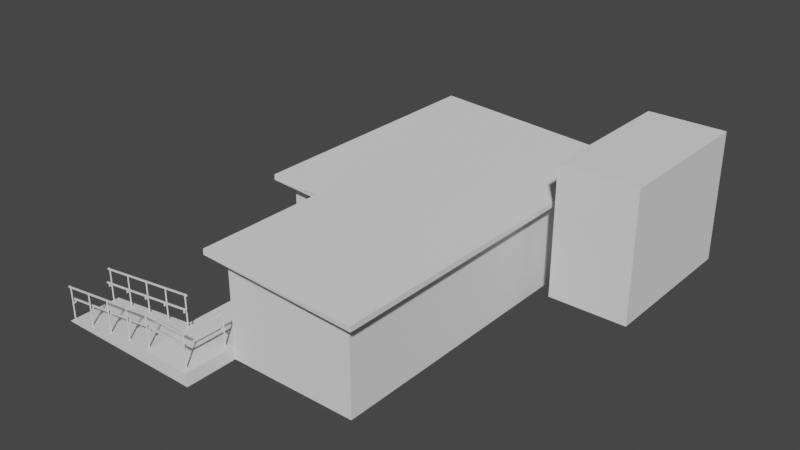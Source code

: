 # Source: przychodnia.blend  (saved by Blender 2.93.21; exported with 4.5.12 LTS)
import bpy
from mathutils import Matrix  # noqa: F401  (used for matrix-valued properties, if any)

bpy.ops.wm.read_factory_settings(use_empty=True)
scene = bpy.context.scene
scene.name = 'Scene'

# ---- collections
col_collection = bpy.data.collections.new('Collection'); scene.collection.children.link(col_collection)

# ---- world
world_world = bpy.data.worlds.new('World'); scene.world = world_world
world_world.use_nodes = True; world_world.node_tree.nodes.clear()
_N = world_world.node_tree.nodes; _L = world_world.node_tree.links
n0 = _N.new('ShaderNodeOutputWorld'); n0.name = 'World Output'; n0.location = (300, 300)
n1 = _N.new('ShaderNodeBackground'); n1.name = 'Background'; n1.location = (10, 300)
n1.inputs[0].default_value = (0.05088, 0.05088, 0.05088, 1.0)
_L.new(n1.outputs[0], n0.inputs[0])
n0.is_active_output = True
world_world.color = (0.05088, 0.05088, 0.05088)
world_world.use_sun_shadow = False
world_world.sun_shadow_jitter_overblur = 0.0

# ---- meshes
me_cube_001 = bpy.data.meshes.new('Cube.001')
me_cube_001.from_pydata([(-7.0, 2.0, 0.5), (-7.0, 2.0, 3.5), (7.0, 2.0, 0.5), (7.0, 2.0, 3.5), (-7.0, -5.0, 0.5), (-7.0, -5.0, 4.0), (2.0, -3.0, 0.5), (7.0, -3.0, 3.857), (7.0, -3.0, 0.5), (2.0, -5.0, 4.0), (2.0, -5.0, 0.5), (2.0, -3.0, 3.857), (-7.492, 2.5, 3.5), (7.492, 2.5, 3.5), (7.508, -3.5, 3.857), (-7.508, -5.5, 4.0), (2.508, -5.5, 4.0), (2.492, -3.5, 3.857), (-7.508, 2.5, 3.7), (7.508, 2.5, 3.7), (7.492, -3.5, 4.057), (-7.492, -5.5, 4.2), (2.492, -5.5, 4.2), (2.508, -3.5, 4.057), (-7.0, 2.0, -4.768e-07), (7.0, 2.0, -4.768e-07), (-7.0, -5.0, -4.768e-07), (7.0, -3.0, 0.0), (2.0, -5.5, 0.25), (2.0, -5.0, 0.0), (2.0, -5.0, 0.25), (2.0, -5.5, 0.0), (-7.0, -5.0, 0.25), (7.0, -3.0, 0.25), (7.0, 2.0, 0.25), (-7.0, 2.0, 0.25), (9.0, -3.0, 0.5), (7.0, -5.0, 0.0), (7.0, -5.0, 0.25), (9.0, -3.0, 0.0), (7.0, -5.0, 0.5), (7.0, -5.5, 0.0), (7.0, -5.5, 0.25), (9.0, -5.0, 0.0), (9.0, -5.0, 0.5), (7.0, -7.0, 0.25), (7.0, -9.0, 0.0), (9.0, -9.0, 0.0), (7.225, -9.0, 0.0), (7.213, -8.978, 0.0), (7.188, -8.978, 0.0), (7.175, -9.0, 0.0), (7.188, -9.022, 0.0), (7.213, -9.022, 0.0), (7.225, -9.0, 1.2), (7.213, -8.978, 1.2), (7.188, -8.978, 1.2), (7.175, -9.0, 1.2), (7.188, -9.022, 1.2), (7.213, -9.022, 1.2), (7.225, -5.0, 0.5), (7.213, -4.978, 0.5), (7.188, -4.978, 0.5), (7.175, -5.0, 0.5), (7.188, -5.022, 0.5), (7.213, -5.022, 0.5), (7.225, -5.0, 1.7), (7.213, -4.978, 1.7), (7.188, -4.978, 1.7), (7.175, -5.0, 1.7), (7.188, -5.022, 1.7), (7.213, -5.022, 1.7), (7.225, -7.0, 0.25), (7.213, -6.978, 0.25), (7.188, -6.978, 0.25), (7.175, -7.0, 0.25), (7.188, -7.022, 0.25), (7.213, -7.022, 0.25), (7.225, -7.0, 1.45), (7.213, -6.978, 1.45), (7.188, -6.978, 1.45), (7.175, -7.0, 1.45), (7.188, -7.022, 1.45), (7.213, -7.022, 1.45), (7.225, -8.0, 0.125), (7.213, -7.978, 0.125), (7.188, -7.978, 0.125), (7.175, -8.0, 0.125), (7.188, -8.022, 0.125), (7.213, -8.022, 0.125), (7.225, -8.0, 1.325), (7.213, -7.978, 1.325), (7.188, -7.978, 1.325), (7.175, -8.0, 1.325), (7.188, -8.022, 1.325), (7.213, -8.022, 1.325), (7.225, -6.0, 0.375), (7.213, -5.978, 0.375), (7.188, -5.978, 0.375), (7.175, -6.0, 0.375), (7.188, -6.022, 0.375), (7.213, -6.022, 0.375), (7.225, -6.0, 1.575), (7.213, -5.978, 1.575), (7.188, -5.978, 1.575), (7.175, -6.0, 1.575), (7.188, -6.022, 1.575), (7.213, -6.022, 1.575), (7.225, -5.0, 1.7), (7.175, -5.0, 1.7), (7.225, -9.0, 1.2), (7.175, -9.0, 1.2), (7.225, -5.0, 1.75), (7.175, -5.0, 1.75), (7.225, -9.0, 1.25), (7.175, -9.0, 1.25), (7.225, -4.9, 1.7), (7.175, -4.9, 1.7), (7.225, -4.9, 1.75), (7.175, -4.9, 1.75), (7.175, -9.1, 1.2), (7.225, -9.1, 1.2), (7.175, -9.1, 1.25), (7.225, -9.1, 1.25), (8.825, -9.0, 0.0), (8.813, -8.978, 0.0), (8.788, -8.978, 0.0), (8.775, -9.0, 0.0), (8.788, -9.022, 0.0), (8.813, -9.022, 0.0), (8.825, -9.0, 1.2), (8.813, -8.978, 1.2), (8.788, -8.978, 1.2), (8.775, -9.0, 1.2), (8.788, -9.022, 1.2), (8.813, -9.022, 1.2), (8.825, -5.0, 0.5), (8.812, -4.978, 0.5), (8.788, -4.978, 0.5), (8.775, -5.0, 0.5), (8.788, -5.022, 0.5), (8.812, -5.022, 0.5), (8.825, -5.0, 1.7), (8.812, -4.978, 1.7), (8.788, -4.978, 1.7), (8.775, -5.0, 1.7), (8.788, -5.022, 1.7), (8.812, -5.022, 1.7), (8.825, -7.0, 0.25), (8.813, -6.978, 0.25), (8.788, -6.978, 0.25), (8.775, -7.0, 0.25), (8.788, -7.022, 0.25), (8.813, -7.022, 0.25), (8.825, -7.0, 1.45), (8.813, -6.978, 1.45), (8.788, -6.978, 1.45), (8.775, -7.0, 1.45), (8.788, -7.022, 1.45), (8.813, -7.022, 1.45), (8.825, -8.0, 0.125), (8.813, -7.978, 0.125), (8.788, -7.978, 0.125), (8.775, -8.0, 0.125), (8.788, -8.022, 0.125), (8.813, -8.022, 0.125), (8.825, -8.0, 1.325), (8.813, -7.978, 1.325), (8.788, -7.978, 1.325), (8.775, -8.0, 1.325), (8.788, -8.022, 1.325), (8.813, -8.022, 1.325), (8.825, -6.0, 0.375), (8.812, -5.978, 0.375), (8.788, -5.978, 0.375), (8.775, -6.0, 0.375), (8.788, -6.022, 0.375), (8.812, -6.022, 0.375), (8.825, -6.0, 1.575), (8.812, -5.978, 1.575), (8.788, -5.978, 1.575), (8.775, -6.0, 1.575), (8.788, -6.022, 1.575), (8.812, -6.022, 1.575), (8.825, -5.0, 1.7), (8.775, -5.0, 1.7), (8.825, -9.0, 1.2), (8.775, -9.0, 1.2), (8.825, -5.0, 1.75), (8.775, -5.0, 1.75), (8.825, -9.0, 1.25), (8.775, -9.0, 1.25), (8.825, -3.2, 1.7), (7.1, -3.325, 1.25), (8.825, -3.2, 1.75), (8.775, -3.225, 1.75), (8.775, -9.1, 1.2), (8.825, -9.1, 1.2), (8.775, -9.1, 1.25), (8.825, -9.1, 1.25), (8.825, -3.2, 0.5), (8.812, -3.178, 0.5), (8.788, -3.178, 0.5), (8.775, -3.2, 0.5), (8.788, -3.222, 0.5), (8.812, -3.222, 0.5), (8.825, -3.2, 1.7), (8.812, -3.178, 1.7), (8.788, -3.178, 1.7), (8.775, -3.2, 1.7), (8.788, -3.222, 1.7), (8.812, -3.222, 1.7), (7.225, -3.2, 0.5), (7.213, -3.178, 0.5), (7.188, -3.178, 0.5), (7.175, -3.2, 0.5), (7.188, -3.222, 0.5), (7.213, -3.222, 0.5), (7.225, -3.2, 1.7), (7.213, -3.178, 1.7), (7.188, -3.178, 1.7), (7.175, -3.2, 1.7), (7.188, -3.222, 1.7), (7.213, -3.222, 1.7), (8.8, -3.175, 1.7), (8.775, -3.225, 1.7), (8.8, -3.175, 1.75), (7.1, -3.275, 1.25), (7.1, -3.175, 1.7), (7.1, -3.225, 1.7), (7.1, -3.175, 1.75), (7.1, -3.225, 1.75), (7.1, -3.325, 1.2), (7.1, -3.275, 1.2), (8.7, -3.275, 1.25), (8.675, -3.325, 1.2), (8.7, -3.275, 1.2), (8.725, -9.1, 0.75), (8.675, -9.1, 0.75), (8.725, -9.1, 0.7), (8.675, -9.1, 0.7), (8.675, -3.325, 1.25), (8.725, -3.3, 1.25), (8.725, -3.3, 1.2), (8.675, -9.0, 0.75), (8.725, -9.0, 0.75), (8.675, -5.0, 1.25), (8.725, -5.0, 1.25), (8.675, -9.0, 0.7), (8.725, -9.0, 0.7), (8.675, -5.0, 1.2), (8.725, -5.0, 1.2), (7.325, -9.1, 0.75), (7.275, -9.1, 0.75), (7.325, -9.1, 0.7), (7.275, -9.1, 0.7), (7.275, -4.9, 1.25), (7.325, -4.9, 1.25), (7.275, -4.9, 1.2), (7.325, -4.9, 1.2), (7.275, -9.0, 0.75), (7.325, -9.0, 0.75), (7.275, -5.0, 1.25), (7.325, -5.0, 1.25), (7.275, -9.0, 0.7), (7.325, -9.0, 0.7), (7.275, -5.0, 1.2), (7.325, -5.0, 1.2), (7.282, -8.985, 0.6177), (7.282, -9.015, 0.6177), (7.282, -4.985, 1.118), (7.282, -5.015, 1.118), (7.282, -6.985, 0.8677), (7.282, -7.015, 0.8677), (7.282, -7.985, 0.7427), (7.282, -8.015, 0.7427), (7.282, -5.985, 0.9927), (7.282, -6.015, 0.9927), (7.318, -8.985, 0.5823), (7.318, -9.015, 0.5823), (7.318, -4.985, 1.082), (7.318, -5.015, 1.082), (7.318, -6.985, 0.8323), (7.318, -7.015, 0.8323), (7.318, -7.985, 0.7073), (7.318, -8.015, 0.7073), (7.318, -5.985, 0.9573), (7.318, -6.015, 0.9573), (8.718, -8.985, 0.6177), (8.718, -9.015, 0.6177), (8.718, -4.985, 1.118), (8.718, -5.015, 1.118), (8.718, -6.985, 0.8677), (8.718, -7.015, 0.8677), (8.718, -7.985, 0.7427), (8.718, -8.015, 0.7427), (8.718, -5.985, 0.9927), (8.718, -6.015, 0.9927), (8.682, -8.985, 0.5823), (8.682, -9.015, 0.5823), (8.682, -4.985, 1.082), (8.682, -5.015, 1.082), (8.682, -6.985, 0.8323), (8.682, -7.015, 0.8323), (8.682, -7.985, 0.7073), (8.682, -8.015, 0.7073), (8.682, -5.985, 0.9573), (8.682, -6.015, 0.9573), (8.702, -3.277, 1.118), (8.723, -3.298, 1.118), (8.677, -3.302, 1.082), (8.698, -3.323, 1.082), (7.185, -3.282, 1.118), (7.215, -3.282, 1.118), (7.185, -3.318, 1.082), (7.215, -3.318, 1.082), (8.718, -8.015, 0.7427), (8.718, -7.985, 0.7427), (8.682, -7.985, 0.7073), (8.682, -8.015, 0.7073), (8.808, -9.015, 0.6177), (8.808, -8.985, 0.6177), (8.808, -5.015, 1.118), (8.808, -4.985, 1.118), (8.808, -7.015, 0.8677), (8.808, -6.985, 0.8677), (8.808, -6.015, 0.9927), (8.808, -5.985, 0.9927), (8.772, -8.985, 0.5823), (8.772, -9.015, 0.5823), (8.772, -4.985, 1.082), (8.772, -5.015, 1.082), (8.772, -6.985, 0.8323), (8.772, -7.015, 0.8323), (8.772, -5.985, 0.9573), (8.772, -6.015, 0.9573), (8.808, -8.015, 0.7427), (8.808, -7.985, 0.7427), (8.772, -7.985, 0.7073), (8.772, -8.015, 0.7073), (7.192, -9.015, 0.6177), (7.192, -8.985, 0.6177), (7.192, -5.015, 1.118), (7.192, -4.985, 1.118), (7.192, -7.015, 0.8677), (7.192, -6.985, 0.8677), (7.192, -8.015, 0.7427), (7.192, -7.985, 0.7427), (7.192, -6.015, 0.9927), (7.192, -5.985, 0.9927), (7.228, -9.015, 0.5823), (7.228, -8.985, 0.5823), (7.228, -5.015, 1.082), (7.228, -4.985, 1.082), (7.228, -7.015, 0.8323), (7.228, -6.985, 0.8323), (7.228, -8.015, 0.7073), (7.228, -7.985, 0.7073), (7.228, -6.015, 0.9573), (7.228, -5.985, 0.9573), (7.282, -9.015, 0.7177), (7.282, -8.985, 0.7177), (7.282, -5.015, 1.218), (7.282, -4.985, 1.218), (7.282, -7.015, 0.9677), (7.282, -6.985, 0.9677), (7.282, -8.015, 0.8427), (7.282, -7.985, 0.8427), (7.282, -6.015, 1.093), (7.282, -5.985, 1.093), (7.318, -9.015, 0.6823), (7.318, -8.985, 0.6823), (7.318, -5.015, 1.182), (7.318, -4.985, 1.182), (7.318, -7.015, 0.9323), (7.318, -6.985, 0.9323), (7.318, -8.015, 0.8073), (7.318, -7.985, 0.8073), (7.318, -6.015, 1.057), (7.318, -5.985, 1.057), (8.718, -9.015, 0.7177), (8.718, -8.985, 0.7177), (8.718, -5.015, 1.218), (8.718, -4.985, 1.218), (8.718, -7.015, 0.9677), (8.718, -6.985, 0.9677), (8.718, -8.015, 0.8427), (8.718, -7.985, 0.8427), (8.718, -6.015, 1.093), (8.718, -5.985, 1.093), (8.682, -8.985, 0.6823), (8.682, -9.015, 0.6823), (8.682, -4.985, 1.182), (8.682, -5.015, 1.182), (8.682, -6.985, 0.9323), (8.682, -7.015, 0.9323), (8.682, -7.985, 0.8073), (8.682, -8.015, 0.8073), (8.682, -5.985, 1.057), (8.682, -6.015, 1.057), (7.215, -3.192, 1.118), (7.185, -3.192, 1.118), (7.185, -3.228, 1.082), (7.215, -3.228, 1.082), (7.215, -3.282, 1.218), (7.185, -3.282, 1.218), (7.185, -3.318, 1.182), (7.215, -3.318, 1.182), (8.723, -3.298, 1.218), (8.702, -3.277, 1.218), (8.677, -3.302, 1.182), (8.698, -3.323, 1.182), (8.813, -3.208, 1.118), (8.792, -3.187, 1.118), (8.767, -3.212, 1.082), (8.788, -3.233, 1.082)], [], [(0, 1, 3, 2), (4, 10, 9, 5), (4, 5, 1, 0), (7, 8, 2, 3), (30, 32, 26, 29), (11, 6, 8, 7), (9, 10, 6, 11), (37, 38, 42, 41), (11, 7, 14, 17), (1, 5, 15, 12), (23, 20, 19, 18), (13, 12, 18, 19), (15, 16, 22, 21), (17, 14, 20, 23), (12, 15, 21, 18), (16, 17, 23, 22), (14, 13, 19, 20), (9, 11, 17, 16), (3, 1, 12, 13), (5, 9, 16, 15), (7, 3, 13, 14), (23, 18, 21, 22), (27, 29, 25), (29, 27, 37), (34, 33, 27, 25), (32, 35, 24, 26), (25, 29, 26, 24), (35, 34, 25, 24), (0, 2, 34, 35), (4, 0, 35, 32), (2, 8, 33, 34), (30, 29, 31, 28), (10, 4, 32, 30), (29, 37, 41, 31), (33, 8, 36, 39), (42, 28, 31, 41), (40, 10, 30, 38), (27, 33, 39), (8, 6, 10, 40), (38, 30, 28, 42), (8, 40, 44, 36), (38, 45, 40), (44, 40, 45, 47), (39, 43, 37, 27), (47, 43, 44), (44, 43, 39, 36), (38, 37, 46, 45), (37, 43, 47, 46), (47, 45, 46), (48, 49, 55, 54), (53, 48, 54, 59), (51, 52, 58, 57), (49, 50, 56, 55), (52, 53, 59, 58), (50, 51, 57, 56), (60, 61, 67, 66), (65, 60, 66, 71), (63, 64, 70, 69), (61, 62, 68, 67), (64, 65, 71, 70), (62, 63, 69, 68), (72, 73, 79, 78), (77, 72, 78, 83), (75, 76, 82, 81), (73, 74, 80, 79), (76, 77, 83, 82), (74, 75, 81, 80), (84, 85, 91, 90), (89, 84, 90, 95), (87, 88, 94, 93), (85, 86, 92, 91), (88, 89, 95, 94), (86, 87, 93, 92), (96, 97, 103, 102), (101, 96, 102, 107), (99, 100, 106, 105), (97, 98, 104, 103), (100, 101, 107, 106), (98, 99, 105, 104), (110, 111, 109, 108), (114, 112, 113, 115), (109, 111, 115, 113), (110, 108, 112, 114), (115, 111, 120, 122), (109, 113, 119, 117), (116, 117, 119, 118), (113, 112, 118, 119), (108, 109, 117, 116), (112, 108, 116, 118), (120, 121, 123, 122), (110, 114, 123, 121), (114, 115, 122, 123), (111, 110, 121, 120), (124, 125, 131, 130), (129, 124, 130, 135), (127, 128, 134, 133), (125, 126, 132, 131), (128, 129, 135, 134), (126, 127, 133, 132), (136, 137, 143, 142), (141, 136, 142, 147), (139, 140, 146, 145), (137, 138, 144, 143), (140, 141, 147, 146), (138, 139, 145, 144), (148, 149, 155, 154), (153, 148, 154, 159), (151, 152, 158, 157), (149, 150, 156, 155), (152, 153, 159, 158), (150, 151, 157, 156), (160, 161, 167, 166), (165, 160, 166, 171), (163, 164, 170, 169), (161, 162, 168, 167), (164, 165, 171, 170), (162, 163, 169, 168), (172, 173, 179, 178), (177, 172, 178, 183), (175, 176, 182, 181), (173, 174, 180, 179), (176, 177, 183, 182), (174, 175, 181, 180), (186, 187, 185, 184), (190, 188, 189, 191), (185, 187, 191, 189), (186, 184, 188, 190), (191, 187, 196, 198), (184, 192, 194, 188), (195, 226, 230, 231), (189, 188, 194, 195), (195, 231, 229, 225), (194, 192, 224, 226), (196, 197, 199, 198), (186, 190, 199, 197), (190, 191, 198, 199), (187, 186, 197, 196), (200, 201, 207, 206), (205, 200, 206, 211), (203, 204, 210, 209), (201, 202, 208, 207), (204, 205, 211, 210), (202, 203, 209, 208), (212, 213, 219, 218), (217, 212, 218, 223), (215, 216, 222, 221), (213, 214, 220, 219), (216, 217, 223, 222), (214, 215, 221, 220), (185, 225, 192, 184), (228, 229, 231, 230), (185, 189, 195, 225), (224, 225, 229, 228), (226, 224, 228, 230), (225, 224, 192), (195, 194, 226), (201, 200, 205, 204, 203, 202), (206, 207, 208, 209, 210, 211), (213, 212, 217, 216, 215, 214), (218, 219, 220, 221, 222, 223), (61, 60, 65, 64, 63, 62), (66, 67, 68, 69, 70, 71), (97, 96, 101, 100, 99, 98), (102, 103, 104, 105, 106, 107), (73, 72, 77, 76, 75, 74), (78, 79, 80, 81, 82, 83), (85, 84, 89, 88, 87, 86), (90, 91, 92, 93, 94, 95), (49, 48, 53, 52, 51, 50), (55, 56, 57, 58, 59, 54), (125, 124, 129, 128, 127, 126), (130, 131, 132, 133, 134, 135), (161, 160, 165, 164, 163, 162), (166, 167, 168, 169, 170, 171), (149, 148, 153, 152, 151, 150), (154, 155, 156, 157, 158, 159), (173, 172, 177, 176, 175, 174), (178, 179, 180, 181, 182, 183), (137, 136, 141, 140, 139, 138), (142, 143, 144, 145, 146, 147), (235, 236, 243), (249, 245, 237, 239), (250, 246, 241, 235), (241, 242, 234), (245, 244, 238, 237), (233, 232, 193, 227), (241, 193, 232, 235), (240, 239, 237, 238), (234, 236, 233, 227), (236, 235, 232, 233), (246, 247, 242, 241), (248, 249, 239, 240), (242, 243, 236, 234), (250, 235, 243, 251), (251, 243, 242, 247), (265, 261, 252, 254), (250, 248, 244, 246), (241, 234, 227, 193), (261, 260, 253, 252), (249, 251, 247, 245), (266, 262, 256, 258), (255, 254, 252, 253), (260, 264, 255, 253), (267, 266, 258, 259), (265, 267, 263, 261), (264, 265, 254, 255), (263, 267, 259, 257), (249, 248, 250, 251), (244, 248, 240, 238), (265, 264, 266, 267), (245, 247, 246, 244), (266, 264, 260, 262), (261, 263, 262, 260), (262, 263, 257, 256), (259, 258, 256, 257), (273, 364, 365, 272), (286, 379, 378, 287), (268, 361, 371, 278), (271, 362, 363, 270), (284, 377, 376, 285), (297, 307, 335, 326), (299, 298, 328, 329), (306, 296, 327, 334), (296, 297, 326, 327), (297, 296, 389, 388), (310, 414, 415, 311), (312, 314, 406, 405), (291, 301, 331, 322), (304, 294, 317, 318), (294, 295, 316, 317), (305, 304, 318, 319), (295, 305, 319, 316), (323, 322, 331, 330), (327, 326, 335, 334), (325, 324, 333, 332), (321, 320, 329, 328), (337, 336, 339, 338), (317, 316, 336, 337), (301, 300, 330, 331), (302, 292, 325, 332), (319, 318, 338, 339), (303, 302, 332, 333), (288, 289, 320, 321), (293, 303, 333, 324), (318, 317, 337, 338), (290, 291, 322, 323), (298, 288, 321, 328), (316, 319, 339, 336), (307, 306, 334, 335), (292, 293, 324, 325), (289, 299, 329, 320), (300, 290, 323, 330), (343, 353, 352, 342), (349, 359, 358, 348), (345, 355, 354, 344), (341, 351, 350, 340), (347, 357, 356, 346), (285, 356, 357, 284), (270, 343, 342, 271), (278, 351, 341, 268), (287, 358, 359, 286), (272, 345, 344, 273), (269, 340, 350, 279), (280, 353, 343, 270), (274, 347, 346, 275), (284, 357, 347, 274), (271, 342, 352, 281), (276, 349, 348, 277), (275, 346, 356, 285), (286, 359, 349, 276), (279, 350, 351, 278), (277, 348, 358, 287), (281, 352, 353, 280), (282, 355, 345, 272), (283, 354, 355, 282), (268, 341, 340, 269), (273, 344, 354, 283), (363, 362, 372, 373), (369, 368, 378, 379), (365, 364, 374, 375), (361, 360, 370, 371), (367, 366, 376, 377), (279, 370, 360, 269), (270, 363, 373, 280), (275, 366, 367, 274), (274, 367, 377, 284), (281, 372, 362, 271), (277, 368, 369, 276), (285, 376, 366, 275), (276, 369, 379, 286), (278, 371, 370, 279), (287, 378, 368, 277), (280, 373, 372, 281), (272, 365, 375, 282), (282, 375, 374, 283), (269, 360, 361, 268), (283, 374, 364, 273), (301, 291, 382, 393), (294, 304, 396, 387), (295, 294, 387, 386), (290, 300, 392, 383), (387, 396, 397, 386), (382, 383, 392, 393), (388, 389, 398, 399), (384, 385, 394, 395), (380, 381, 390, 391), (305, 295, 386, 397), (296, 306, 398, 389), (298, 299, 391, 390), (307, 297, 388, 399), (300, 301, 393, 392), (292, 302, 394, 385), (302, 303, 395, 394), (289, 288, 381, 380), (303, 293, 384, 395), (304, 305, 397, 396), (291, 290, 383, 382), (288, 298, 390, 381), (306, 307, 399, 398), (293, 292, 385, 384), (299, 289, 380, 391), (401, 400, 403, 402), (314, 312, 401, 402), (312, 313, 400, 401), (313, 315, 403, 400), (315, 314, 402, 403), (405, 406, 407, 404), (313, 312, 405, 404), (315, 313, 404, 407), (314, 315, 407, 406), (409, 410, 411, 408), (311, 411, 410, 310), (310, 410, 409, 308), (308, 409, 408, 309), (309, 408, 411, 311), (413, 412, 415, 414), (308, 413, 414, 310), (309, 412, 413, 308), (311, 415, 412, 309)])
_uv = me_cube_001.uv_layers.new(name='UVMap')
_uv.uv.foreach_set('vector', [0.375, 0.0, 0.625, 0.0, 0.625, 0.25, 0.375, 0.25, 0.375, 0.75, 0.375, 0.8333, 0.55, 0.8333, 0.625, 0.75, 0.375, 0.75, 0.625, 0.75, 0.625, 1.0, 0.375, 1.0, 0.5429, 0.2083, 0.375, 0.2083, 0.375, 0.25, 0.625, 0.25, 0.375, 0.8333, 0.375, 0.75, 0.375, 0.75, 0.375, 0.8333, 0.5429, 0.0, 0.375, 0.0, 0.375, 0.2083, 0.5429, 0.2083, 0.55, 0.8333, 0.375, 0.8333, 0.375, 1.0, 0.5429, 1.0, 0.375, 0.2083, 0.375, 0.2083, 0.375, 0.2083, 0.375, 0.2083, 0.5429, 0.0, 0.5429, 0.2083, 0.5429, 0.2083, 0.5429, 0.0, 0.625, 1.0, 0.625, 0.75, 0.625, 0.75, 0.625, 1.0, 0.5429, 0.0, 0.5429, 0.2083, 0.625, 0.25, 0.625, 0.0, 0.625, 0.25, 0.625, 0.0, 0.625, 0.0, 0.625, 0.25, 0.625, 0.75, 0.625, 0.5893, 0.625, 0.5893, 0.625, 0.75, 0.5429, 0.0, 0.5429, 0.2083, 0.5429, 0.2083, 0.5429, 0.0, 0.625, 1.0, 0.625, 0.75, 0.625, 0.75, 0.625, 1.0, 0.55, 0.8333, 0.5429, 1.0, 0.5429, 1.0, 0.55, 0.8333, 0.625, 0.4286, 0.625, 0.25, 0.625, 0.25, 0.625, 0.4286, 0.55, 0.8333, 0.5429, 1.0, 0.5429, 1.0, 0.55, 0.8333, 0.625, 0.25, 0.625, 0.0, 0.625, 0.0, 0.625, 0.25, 0.625, 0.75, 0.625, 0.5893, 0.625, 0.5893, 0.625, 0.75, 0.625, 0.4286, 0.625, 0.25, 0.625, 0.25, 0.625, 0.4286, 0.5429, 1.0, 0.625, 1.0, 0.625, 0.75, 0.55, 0.8333, 0.375, 0.2083, 0.375, 0.8333, 0.375, 0.25, 0.375, 0.0, 0.375, 0.2083, 0.375, 0.2083, 0.375, 0.25, 0.375, 0.2083, 0.375, 0.2083, 0.375, 0.25, 0.375, 0.75, 0.375, 1.0, 0.375, 1.0, 0.375, 0.75, 0.375, 0.25, 0.375, 0.8333, 0.375, 0.75, 0.375, 1.0, 0.375, 0.0, 0.375, 0.25, 0.375, 0.25, 0.375, 0.0, 0.375, 0.0, 0.375, 0.25, 0.375, 0.25, 0.375, 0.0, 0.375, 0.75, 0.375, 1.0, 0.375, 1.0, 0.375, 0.75, 0.375, 0.25, 0.375, 0.2083, 0.375, 0.2083, 0.375, 0.25, 0.375, 0.8333, 0.375, 0.8333, 0.375, 0.8333, 0.375, 0.8333, 0.375, 0.8333, 0.375, 0.75, 0.375, 0.75, 0.375, 0.8333, 0.375, 0.0, 0.375, 0.2083, 0.375, 0.2083, 0.375, 0.0, 0.375, 0.2083, 0.375, 0.2083, 0.375, 0.2083, 0.375, 0.2083, 0.375, 0.2083, 0.375, 0.0, 0.375, 0.0, 0.375, 0.2083, 0.375, 0.2083, 0.375, 0.0, 0.375, 0.0, 0.375, 0.2083, 0.375, 0.2083, 0.375, 0.2083, 0.375, 0.2083, 0.375, 0.2083, 0.375, 0.0, 0.375, 0.0, 0.375, 0.2083, 0.375, 0.2083, 0.375, 0.0, 0.375, 0.0, 0.375, 0.2083, 0.375, 0.2083, 0.375, 0.2083, 0.375, 0.2083, 0.375, 0.2083, 0.375, 0.2083, 0.375, 0.2083, 0.375, 0.2083, 0.0, 0.0, 0.375, 0.2083, 0.375, 0.2083, 0.375, 0.2083, 0.375, 0.2083, 0.375, 0.2083, 0.375, 0.2083, 0.375, 0.2083, 0.375, 0.2083, 0.375, 0.2083, 0.0, 0.0, 0.0, 0.0, 0.375, 0.2083, 0.375, 0.2083, 0.375, 0.2083, 0.375, 0.2083, 0.375, 0.2083, 0.375, 0.2083, 0.375, 0.2083, 0.375, 0.2083, 0.375, 0.2083, 0.375, 0.2083, 0.375, 0.2083, 0.375, 0.2083, 0.375, 0.2083, 0.375, 0.2083, 0.0, 0.0, 0.0, 0.0, 0.0, 0.0, 0.0, 0.0, 0.0, 0.0, 0.0, 0.0, 0.0, 0.0, 0.0, 0.0, 0.0, 0.0, 0.0, 0.0, 0.0, 0.0, 0.0, 0.0, 0.0, 0.0, 0.0, 0.0, 0.0, 0.0, 0.0, 0.0, 0.0, 0.0, 0.0, 0.0, 0.0, 0.0, 0.0, 0.0, 0.0, 0.0, 0.0, 0.0, 0.0, 0.0, 0.0, 0.0, 0.0, 0.0, 0.0, 0.0, 0.0, 0.0, 0.0, 0.0, 0.0, 0.0, 0.0, 0.0, 0.0, 0.0, 0.0, 0.0, 0.0, 0.0, 0.0, 0.0, 0.0, 0.0, 0.0, 0.0, 0.0, 0.0, 0.0, 0.0, 0.0, 0.0, 0.0, 0.0, 0.0, 0.0, 0.0, 0.0, 0.0, 0.0, 0.0, 0.0, 0.0, 0.0, 0.0, 0.0, 0.0, 0.0, 0.0, 0.0, 0.0, 0.0, 0.0, 0.0, 0.0, 0.0, 0.0, 0.0, 0.0, 0.0, 0.0, 0.0, 0.0, 0.0, 0.0, 0.0, 0.0, 0.0, 0.0, 0.0, 0.0, 0.0, 0.0, 0.0, 0.0, 0.0, 0.0, 0.0, 0.0, 0.0, 0.0, 0.0, 0.0, 0.0, 0.0, 0.0, 0.0, 0.0, 0.0, 0.0, 0.0, 0.0, 0.0, 0.0, 0.0, 0.0, 0.0, 0.0, 0.0, 0.0, 0.0, 0.0, 0.0, 0.0, 0.0, 0.0, 0.0, 0.0, 0.0, 0.0, 0.0, 0.0, 0.0, 0.0, 0.0, 0.0, 0.0, 0.0, 0.0, 0.0, 0.0, 0.0, 0.0, 0.0, 0.0, 0.0, 0.0, 0.0, 0.0, 0.0, 0.0, 0.0, 0.0, 0.0, 0.0, 0.0, 0.0, 0.0, 0.0, 0.0, 0.0, 0.0, 0.0, 0.0, 0.0, 0.0, 0.0, 0.0, 0.0, 0.0, 0.0, 0.0, 0.0, 0.0, 0.0, 0.0, 0.0, 0.0, 0.0, 0.0, 0.0, 0.0, 0.0, 0.0, 0.0, 0.0, 0.0, 0.0, 0.0, 0.0, 0.0, 0.0, 0.0, 0.0, 0.0, 0.0, 0.0, 0.0, 0.0, 0.0, 0.0, 0.0, 0.0, 0.0, 0.0, 0.0, 0.0, 0.0, 0.0, 0.0, 0.0, 0.0, 0.0, 0.0, 0.0, 0.0, 0.0, 0.0, 0.0, 0.0, 0.0, 0.0, 0.0, 0.0, 0.0, 0.0, 0.0, 0.0, 0.0, 0.0, 0.0, 0.0, 0.0, 0.0, 0.0, 0.0, 0.0, 0.0, 0.0, 0.0, 0.0, 0.0, 0.0, 0.0, 0.0, 0.0, 0.0, 0.0, 0.0, 0.0, 0.0, 0.0, 0.0, 0.0, 0.0, 0.0, 0.0, 0.0, 0.0, 0.0, 0.0, 0.0, 0.0, 0.0, 0.0, 0.0, 0.0, 0.0, 0.0, 0.0, 0.0, 0.0, 0.0, 0.0, 0.0, 0.0, 0.0, 0.0, 0.0, 0.0, 0.0, 0.0, 0.0, 0.0, 0.0, 0.0, 0.0, 0.0, 0.0, 0.0, 0.0, 0.0, 0.0, 0.0, 0.0, 0.0, 0.0, 0.0, 0.0, 0.0, 0.0, 0.0, 0.0, 0.0, 0.0, 0.0, 0.0, 0.0, 0.0, 0.0, 0.0, 0.0, 0.0, 0.0, 0.0, 0.0, 0.0, 0.0, 0.0, 0.0, 0.0, 0.0, 0.0, 0.0, 0.0, 0.0, 0.0, 0.0, 0.0, 0.0, 0.0, 0.0, 0.0, 0.0, 0.0, 0.0, 0.0, 0.0, 0.0, 0.0, 0.0, 0.0, 0.0, 0.0, 0.0, 0.0, 0.0, 0.0, 0.0, 0.0, 0.0, 0.0, 0.0, 0.0, 0.0, 0.0, 0.0, 0.0, 0.0, 0.0, 0.0, 0.0, 0.0, 0.0, 0.0, 0.0, 0.0, 0.0, 0.0, 0.0, 0.0, 0.0, 0.0, 0.0, 0.0, 0.0, 0.0, 0.0, 0.0, 0.0, 0.0, 0.0, 0.0, 0.0, 0.0, 0.0, 0.0, 0.0, 0.0, 0.0, 0.0, 0.0, 0.0, 0.0, 0.0, 0.0, 0.0, 0.0, 0.0, 0.0, 0.0, 0.0, 0.0, 0.0, 0.0, 0.0, 0.0, 0.0, 0.0, 0.0, 0.0, 0.0, 0.0, 0.0, 0.0, 0.0, 0.0, 0.0, 0.0, 0.0, 0.0, 0.0, 0.0, 0.0, 0.0, 0.0, 0.0, 0.0, 0.0, 0.0, 0.0, 0.0, 0.0, 0.0, 0.0, 0.0, 0.0, 0.0, 0.0, 0.0, 0.0, 0.0, 0.0, 0.0, 0.0, 0.0, 0.0, 0.0, 0.0, 0.0, 0.0, 0.0, 0.0, 0.0, 0.0, 0.0, 0.0, 0.0, 0.0, 0.0, 0.0, 0.0, 0.0, 0.0, 0.0, 0.0, 0.0, 0.0, 0.0, 0.0, 0.0, 0.0, 0.0, 0.0, 0.0, 0.0, 0.0, 0.0, 0.0, 0.0, 0.0, 0.0, 0.0, 0.0, 0.0, 0.0, 0.0, 0.0, 0.0, 0.0, 0.0, 0.0, 0.0, 0.0, 0.0, 0.0, 0.0, 0.0, 0.0, 0.0, 0.0, 0.0, 0.0, 0.0, 0.0, 0.0, 0.0, 0.0, 0.0, 0.0, 0.0, 0.0, 0.0, 0.0, 0.0, 0.0, 0.0, 0.0, 0.0, 0.0, 0.0, 0.0, 0.0, 0.0, 0.0, 0.0, 0.0, 0.0, 0.0, 0.0, 0.0, 0.0, 0.0, 0.0, 0.0, 0.0, 0.0, 0.0, 0.0, 0.0, 0.0, 0.0, 0.0, 0.0, 0.0, 0.0, 0.0, 0.0, 0.0, 0.0, 0.0, 0.0, 0.0, 0.0, 0.0, 0.0, 0.0, 0.0, 0.0, 0.0, 0.0, 0.0, 0.0, 0.0, 0.0, 0.0, 0.0, 0.0, 0.0, 0.0, 0.0, 0.0, 0.0, 0.0, 0.0, 0.0, 0.0, 0.0, 0.0, 0.0, 0.0, 0.0, 0.0, 0.0, 0.0, 0.0, 0.0, 0.0, 0.0, 0.0, 0.0, 0.0, 0.0, 0.0, 0.0, 0.0, 0.0, 0.0, 0.0, 0.0, 0.0, 0.0, 0.0, 0.0, 0.0, 0.0, 0.0, 0.0, 0.0, 0.0, 0.0, 0.0, 0.0, 0.0, 0.0, 0.0, 0.0, 0.0, 0.0, 0.0, 0.0, 0.0, 0.0, 0.0, 0.0, 0.0, 0.0, 0.0, 0.0, 0.0, 0.0, 0.0, 0.0, 0.0, 0.0, 0.0, 0.0, 0.0, 0.0, 0.0, 0.0, 0.0, 0.0, 0.0, 0.0, 0.0, 0.0, 0.0, 0.0, 0.0, 0.0, 0.0, 0.0, 0.0, 0.0, 0.0, 0.0, 0.0, 0.0, 0.0, 0.0, 0.0, 0.0, 0.0, 0.0, 0.0, 0.0, 0.0, 0.0, 0.0, 0.0, 0.0, 0.0, 0.0, 0.0, 0.0, 0.0, 0.0, 0.0, 0.0, 0.0, 0.0, 0.0, 0.0, 0.0, 0.0, 0.0, 0.0, 0.0, 0.0, 0.0, 0.0, 0.0, 0.0, 0.0, 0.0, 0.0, 0.0, 0.0, 0.0, 0.0, 0.0, 0.0, 0.0, 0.0, 0.0, 0.0, 0.0, 0.0, 0.0, 0.0, 0.0, 0.0, 0.0, 0.0, 0.0, 0.0, 0.0, 0.0, 0.0, 0.0, 0.0, 0.0, 0.0, 0.0, 0.0, 0.0, 0.0, 0.0, 0.0, 0.0, 0.0, 0.0, 0.0, 0.0, 0.0, 0.0, 0.0, 0.0, 0.0, 0.0, 0.0, 0.0, 0.0, 0.0, 0.0, 0.0, 0.0, 0.0, 0.0, 0.0, 0.0, 0.0, 0.0, 0.0, 0.0, 0.0, 0.0, 0.0, 0.0, 0.0, 0.0, 0.0, 0.0, 0.0, 0.0, 0.0, 0.0, 0.0, 0.0, 0.0, 0.0, 0.0, 0.0, 0.0, 0.0, 0.0, 0.0, 0.0, 0.0, 0.0, 0.0, 0.0, 0.0, 0.0, 0.0, 0.0, 0.0, 0.0, 0.0, 0.0, 0.0, 0.0, 0.0, 0.0, 0.0, 0.0, 0.0, 0.0, 0.0, 0.0, 0.0, 0.0, 0.0, 0.0, 0.0, 0.0, 0.0, 0.0, 0.0, 0.0, 0.0, 0.0, 0.0, 0.0, 0.0, 0.0, 0.0, 0.0, 0.0, 0.0, 0.0, 0.0, 0.0, 0.0, 0.0, 0.0, 0.0, 0.0, 0.0, 0.0, 0.0, 0.0, 0.0, 0.0, 0.0, 0.0, 0.0, 0.0, 0.0, 0.0, 0.0, 0.0, 0.0, 0.0, 0.0, 0.0, 0.0, 0.0, 0.0, 0.0, 0.0, 0.0, 0.0, 0.0, 0.0, 0.0, 0.0, 0.0, 0.0, 0.0, 0.0, 0.0, 0.0, 0.0, 0.0, 0.0, 0.0, 0.0, 0.0, 0.0, 0.0, 0.0, 0.0, 0.0, 0.0, 0.0, 0.0, 0.0, 0.0, 0.0, 0.0, 0.0, 0.0, 0.0, 0.0, 0.0, 0.0, 0.0, 0.0, 0.0, 0.0, 0.0, 0.0, 0.0, 0.0, 0.0, 0.0, 0.0, 0.0, 0.0, 0.0, 0.0, 0.0, 0.0, 0.0, 0.0, 0.0, 0.0, 0.0, 0.0, 0.0, 0.0, 0.0, 0.0, 0.0, 0.0, 0.0, 0.0, 0.0, 0.0, 0.0, 0.0, 0.0, 0.0, 0.0, 0.0, 0.0, 0.0, 0.0, 0.0, 0.0, 0.0, 0.0, 0.0, 0.0, 0.0, 0.0, 0.0, 0.0, 0.0, 0.0, 0.0, 0.0, 0.0, 0.0, 0.0, 0.0, 0.0, 0.0, 0.0, 0.0, 0.0, 0.0, 0.0, 0.0, 0.0, 0.0, 0.0, 0.0, 0.0, 0.0, 0.0, 0.0, 0.0, 0.0, 0.0, 0.0, 0.0, 0.0, 0.0, 0.0, 0.0, 0.0, 0.0, 0.0, 0.0, 0.0, 0.0, 0.0, 0.0, 0.0, 0.0, 0.0, 0.0, 0.0, 0.0, 0.0, 0.0, 0.0, 0.0, 0.0, 0.0, 0.0, 0.0, 0.0, 0.0, 0.0, 0.0, 0.0, 0.0, 0.0, 0.0, 0.0, 0.0, 0.0, 0.0, 0.0, 0.0, 0.0, 0.0, 0.0, 0.0, 0.0, 0.0, 0.0, 0.0, 0.0, 0.0, 0.0, 0.0, 0.0, 0.0, 0.0, 0.0, 0.0, 0.0, 0.0, 0.0, 0.0, 0.0, 0.0, 0.0, 0.0, 0.0, 0.0, 0.0, 0.0, 0.0, 0.0, 0.0, 0.0, 0.0, 0.0, 0.0, 0.0, 0.0, 0.0, 0.0, 0.0, 0.0, 0.0, 0.0, 0.0, 0.0, 0.0, 0.0, 0.0, 0.0, 0.0, 0.0, 0.0, 0.0, 0.0, 0.0, 0.0, 0.0, 0.0, 0.0, 0.0, 0.0, 0.0, 0.0, 0.0, 0.0, 0.0, 0.0, 0.0, 0.0, 0.0, 0.0, 0.0, 0.0, 0.0, 0.0, 0.0, 0.0, 0.0, 0.0, 0.0, 0.0, 0.0, 0.0, 0.0, 0.0, 0.0, 0.0, 0.0, 0.0, 0.0, 0.0, 0.0, 0.0, 0.0, 0.0, 0.0, 0.0, 0.0, 0.0, 0.0, 0.0, 0.0, 0.0, 0.0, 0.0, 0.0, 0.0, 0.0, 0.0, 0.0, 0.0, 0.0, 0.0, 0.0, 0.0, 0.0, 0.0, 0.0, 0.0, 0.0, 0.0, 0.0, 0.0, 0.0, 0.0, 0.0, 0.0, 0.0, 0.0, 0.0, 0.0, 0.0, 0.0, 0.0, 0.0, 0.0, 0.0, 0.0, 0.0, 0.0, 0.0, 0.0, 0.0, 0.0, 0.0, 0.0, 0.0, 0.0, 0.0, 0.0, 0.0, 0.0, 0.0, 0.0, 0.0, 0.0, 0.0, 0.0, 0.0, 0.0, 0.0, 0.0, 0.0, 0.0, 0.0, 0.0, 0.0, 0.0, 0.0, 0.0, 0.0, 0.0, 0.0, 0.0, 0.0, 0.0, 0.0, 0.0, 0.0, 0.0, 0.0, 0.0, 0.0, 0.0, 0.0, 0.0, 0.0, 0.0, 0.0, 0.0, 0.0, 0.0, 0.0, 0.0, 0.0, 0.0, 0.0, 0.0, 0.0, 0.0, 0.0, 0.0, 0.0, 0.0, 0.0, 0.0, 0.0, 0.0, 0.0, 0.0, 0.0, 0.0, 0.0, 0.0, 0.0, 0.0, 0.0, 0.0, 0.0, 0.0, 0.0, 0.0, 0.0, 0.0, 0.0, 0.0, 0.0, 0.0, 0.0, 0.0, 0.0, 0.0, 0.0, 0.0, 0.0, 0.0, 0.0, 0.0, 0.0, 0.0, 0.0, 0.0, 0.0, 0.0, 0.0, 0.0, 0.0, 0.0, 0.0, 0.0, 0.0, 0.0, 0.0, 0.0, 0.0, 0.0, 0.0, 0.0, 0.0, 0.0, 0.0, 0.0, 0.0, 0.0, 0.0, 0.0, 0.0, 0.0, 0.0, 0.0, 0.0, 0.0, 0.0, 0.0, 0.0, 0.0, 0.0, 0.0, 0.0, 0.0, 0.0, 0.0, 0.0, 0.0, 0.0, 0.0, 0.0, 0.0, 0.0, 0.0, 0.0, 0.0, 0.0, 0.0, 0.0, 0.0, 0.0, 0.0, 0.0, 0.0, 0.0, 0.0, 0.0, 0.0, 0.0, 0.0, 0.0, 0.0, 0.0, 0.0, 0.0, 0.0, 0.0, 0.0, 0.0, 0.0, 0.0, 0.0, 0.0, 0.0, 0.0, 0.0, 0.0, 0.0, 0.0, 0.0, 0.0, 0.0, 0.0, 0.0, 0.0, 0.0, 0.0, 0.0, 0.0, 0.0, 0.0, 0.0, 0.0, 0.0, 0.0, 0.0, 0.0, 0.0, 0.0, 0.0, 0.0, 0.0, 0.0, 0.0, 0.0, 0.0, 0.0, 0.0, 0.0, 0.0, 0.0, 0.0, 0.0, 0.0, 0.0, 0.0, 0.0, 0.0, 0.0, 0.0, 0.0, 0.0, 0.0, 0.0, 0.0, 0.0, 0.0, 0.0, 0.0, 0.0, 0.0, 0.0, 0.0, 0.0, 0.0, 0.0, 0.0, 0.0, 0.0, 0.0, 0.0, 0.0, 0.0, 0.0, 0.0, 0.0, 0.0, 0.0, 0.0, 0.0, 0.0, 0.0, 0.0, 0.0, 0.0, 0.0, 0.0, 0.0, 0.0, 0.0, 0.0, 0.0, 0.0, 0.0, 0.0, 0.0, 0.0, 0.0, 0.0, 0.0, 0.0, 0.0, 0.0, 0.0, 0.0, 0.0, 0.0, 0.0, 0.0, 0.0, 0.0, 0.0, 0.0, 0.0, 0.0, 0.0, 0.0, 0.0, 0.0, 0.0, 0.0, 0.0, 0.0, 0.0, 0.0, 0.0, 0.0, 0.0, 0.0, 0.0, 0.0, 0.0, 0.0, 0.0, 0.0, 0.0, 0.0, 0.0, 0.0, 0.0, 0.0, 0.0, 0.0, 0.0, 0.0, 0.0, 0.0, 0.0, 0.0, 0.0, 0.0, 0.0, 0.0, 0.0, 0.0, 0.0, 0.0, 0.0, 0.0, 0.0, 0.0, 0.0, 0.0, 0.0, 0.0, 0.0, 0.0, 0.0, 0.0, 0.0, 0.0, 0.0, 0.0, 0.0, 0.0, 0.0, 0.0, 0.0, 0.0, 0.0, 0.0, 0.0, 0.0, 0.0, 0.0, 0.0, 0.0, 0.0, 0.0, 0.0, 0.0, 0.0, 0.0, 0.0, 0.0, 0.0, 0.0, 0.0, 0.0, 0.0, 0.0, 0.0, 0.0, 0.0, 0.0, 0.0, 0.0, 0.0, 0.0, 0.0, 0.0, 0.0, 0.0, 0.0, 0.0, 0.0, 0.0, 0.0, 0.0, 0.0, 0.0, 0.0, 0.0, 0.0, 0.0, 0.0, 0.0, 0.0, 0.0, 0.0, 0.0, 0.0, 0.0, 0.0, 0.0, 0.0, 0.0, 0.0, 0.0, 0.0, 0.0, 0.0, 0.0, 0.0, 0.0, 0.0, 0.0, 0.0, 0.0, 0.0, 0.0, 0.0, 0.0, 0.0, 0.0, 0.0, 0.0, 0.0, 0.0, 0.0, 0.0, 0.0, 0.0, 0.0, 0.0, 0.0, 0.0, 0.0, 0.0, 0.0, 0.0, 0.0, 0.0, 0.0, 0.0, 0.0, 0.0, 0.0, 0.0, 0.0, 0.0, 0.0, 0.0, 0.0, 0.0, 0.0, 0.0, 0.0, 0.0, 0.0, 0.0, 0.0, 0.0, 0.0, 0.0, 0.0, 0.0, 0.0, 0.0, 0.0, 0.0, 0.0, 0.0, 0.0, 0.0, 0.0, 0.0, 0.0, 0.0, 0.0, 0.0, 0.0, 0.0, 0.0, 0.0, 0.0, 0.0, 0.0, 0.0, 0.0, 0.0, 0.0, 0.0, 0.0, 0.0, 0.0, 0.0, 0.0, 0.0, 0.0, 0.0, 0.0, 0.0, 0.0, 0.0, 0.0, 0.0, 0.0, 0.0, 0.0, 0.0, 0.0, 0.0, 0.0, 0.0, 0.0, 0.0, 0.0, 0.0, 0.0, 0.0, 0.0, 0.0, 0.0, 0.0, 0.0, 0.0, 0.0, 0.0, 0.0, 0.0, 0.0, 0.0, 0.0, 0.0, 0.0, 0.0, 0.0, 0.0, 0.0, 0.0, 0.0, 0.0, 0.0, 0.0, 0.0, 0.0, 0.0, 0.0, 0.0, 0.0, 0.0, 0.0, 0.0, 0.0, 0.0, 0.0, 0.0, 0.0, 0.0, 0.0, 0.0, 0.0, 0.0, 0.0, 0.0, 0.0, 0.0, 0.0, 0.0, 0.0, 0.0, 0.0, 0.0, 0.0, 0.0, 0.0, 0.0, 0.0, 0.0, 0.0, 0.0, 0.0, 0.0, 0.0, 0.0, 0.0, 0.0, 0.0, 0.0, 0.0, 0.0, 0.0, 0.0, 0.0, 0.0, 0.0, 0.0, 0.0, 0.0, 0.0, 0.0, 0.0, 0.0, 0.0, 0.0, 0.0, 0.0, 0.0, 0.0, 0.0, 0.0, 0.0, 0.0, 0.0, 0.0, 0.0, 0.0, 0.0, 0.0, 0.0, 0.0, 0.0, 0.0, 0.0, 0.0, 0.0, 0.0, 0.0, 0.0, 0.0, 0.0, 0.0, 0.0, 0.0, 0.0, 0.0, 0.0, 0.0, 0.0, 0.0, 0.0, 0.0, 0.0, 0.0, 0.0, 0.0, 0.0, 0.0, 0.0, 0.0, 0.0, 0.0, 0.0, 0.0, 0.0, 0.0, 0.0, 0.0, 0.0, 0.0, 0.0, 0.0, 0.0, 0.0, 0.0, 0.0, 0.0, 0.0, 0.0, 0.0, 0.0, 0.0, 0.0, 0.0, 0.0, 0.0, 0.0, 0.0, 0.0, 0.0, 0.0, 0.0, 0.0, 0.0, 0.0, 0.0, 0.0, 0.0, 0.0, 0.0, 0.0, 0.0, 0.0, 0.0, 0.0, 0.0, 0.0, 0.0, 0.0, 0.0, 0.0, 0.0, 0.0, 0.0, 0.0, 0.0, 0.0, 0.0, 0.0, 0.0, 0.0, 0.0, 0.0, 0.0, 0.0, 0.0, 0.0, 0.0, 0.0, 0.0, 0.0, 0.0, 0.0, 0.0, 0.0, 0.0, 0.0, 0.0, 0.0, 0.0, 0.0, 0.0, 0.0, 0.0, 0.0, 0.0, 0.0, 0.0, 0.0, 0.0, 0.0, 0.0, 0.0, 0.0, 0.0, 0.0, 0.0, 0.0, 0.0, 0.0, 0.0, 0.0, 0.0, 0.0, 0.0, 0.0, 0.0, 0.0, 0.0, 0.0, 0.0, 0.0, 0.0, 0.0, 0.0, 0.0, 0.0, 0.0, 0.0, 0.0, 0.0, 0.0, 0.0, 0.0, 0.0, 0.0, 0.0, 0.0, 0.0, 0.0, 0.0, 0.0, 0.0, 0.0, 0.0, 0.0, 0.0, 0.0, 0.0, 0.0, 0.0, 0.0, 0.0, 0.0, 0.0, 0.0, 0.0, 0.0, 0.0, 0.0, 0.0, 0.0, 0.0, 0.0, 0.0, 0.0, 0.0, 0.0, 0.0, 0.0, 0.0, 0.0, 0.0, 0.0, 0.0, 0.0, 0.0, 0.0, 0.0, 0.0, 0.0, 0.0, 0.0, 0.0, 0.0, 0.0, 0.0, 0.0, 0.0, 0.0, 0.0, 0.0, 0.0, 0.0, 0.0, 0.0, 0.0, 0.0, 0.0, 0.0, 0.0, 0.0, 0.0, 0.0, 0.0, 0.0, 0.0, 0.0, 0.0, 0.0, 0.0, 0.0, 0.0, 0.0, 0.0, 0.0, 0.0, 0.0, 0.0, 0.0, 0.0, 0.0, 0.0, 0.0, 0.0, 0.0, 0.0, 0.0, 0.0, 0.0, 0.0, 0.0, 0.0, 0.0, 0.0, 0.0, 0.0, 0.0, 0.0, 0.0, 0.0, 0.0, 0.0, 0.0, 0.0, 0.0, 0.0, 0.0, 0.0, 0.0, 0.0, 0.0, 0.0, 0.0, 0.0, 0.0, 0.0, 0.0, 0.0, 0.0, 0.0, 0.0, 0.0, 0.0, 0.0, 0.0, 0.0, 0.0, 0.0, 0.0, 0.0, 0.0, 0.0, 0.0, 0.0, 0.0, 0.0, 0.0, 0.0, 0.0, 0.0, 0.0, 0.0, 0.0, 0.0, 0.0, 0.0, 0.0, 0.0, 0.0, 0.0, 0.0, 0.0, 0.0, 0.0, 0.0, 0.0, 0.0, 0.0, 0.0, 0.0, 0.0, 0.0, 0.0, 0.0, 0.0, 0.0, 0.0, 0.0, 0.0, 0.0, 0.0, 0.0, 0.0, 0.0, 0.0, 0.0, 0.0, 0.0, 0.0, 0.0, 0.0, 0.0, 0.0, 0.0, 0.0, 0.0, 0.0, 0.0, 0.0, 0.0, 0.0, 0.0, 0.0, 0.0, 0.0, 0.0, 0.0, 0.0, 0.0, 0.0, 0.0, 0.0, 0.0, 0.0, 0.0, 0.0, 0.0, 0.0, 0.0, 0.0, 0.0, 0.0, 0.0, 0.0, 0.0, 0.0, 0.0, 0.0, 0.0, 0.0, 0.0, 0.0, 0.0, 0.0, 0.0, 0.0, 0.0, 0.0, 0.0, 0.0, 0.0, 0.0, 0.0, 0.0, 0.0, 0.0, 0.0, 0.0, 0.0, 0.0, 0.0, 0.0, 0.0, 0.0, 0.0, 0.0, 0.0, 0.0, 0.0, 0.0, 0.0, 0.0, 0.0, 0.0, 0.0, 0.0, 0.0, 0.0, 0.0, 0.0, 0.0, 0.0, 0.0, 0.0, 0.0, 0.0, 0.0, 0.0, 0.0, 0.0, 0.0, 0.0, 0.0, 0.0, 0.0, 0.0, 0.0, 0.0, 0.0, 0.0, 0.0, 0.0, 0.0, 0.0, 0.0, 0.0, 0.0, 0.0, 0.0, 0.0, 0.0, 0.0, 0.0, 0.0, 0.0, 0.0, 0.0, 0.0, 0.0, 0.0, 0.0, 0.0, 0.0, 0.0, 0.0, 0.0, 0.0, 0.0, 0.0, 0.0, 0.0, 0.0, 0.0, 0.0, 0.0, 0.0, 0.0, 0.0, 0.0, 0.0, 0.0, 0.0, 0.0, 0.0, 0.0, 0.0, 0.0, 0.0, 0.0, 0.0, 0.0, 0.0, 0.0, 0.0, 0.0, 0.0, 0.0, 0.0, 0.0, 0.0, 0.0, 0.0, 0.0, 0.0, 0.0, 0.0, 0.0, 0.0, 0.0, 0.0, 0.0, 0.0, 0.0, 0.0, 0.0, 0.0, 0.0, 0.0, 0.0, 0.0, 0.0, 0.0, 0.0, 0.0, 0.0, 0.0, 0.0, 0.0, 0.0, 0.0, 0.0, 0.0, 0.0, 0.0, 0.0, 0.0, 0.0, 0.0, 0.0, 0.0, 0.0, 0.0, 0.0, 0.0, 0.0, 0.0, 0.0, 0.0, 0.0, 0.0, 0.0, 0.0, 0.0, 0.0, 0.0, 0.0, 0.0, 0.0, 0.0, 0.0, 0.0, 0.0, 0.0, 0.0, 0.0, 0.0, 0.0, 0.0, 0.0, 0.0, 0.0, 0.0, 0.0, 0.0, 0.0, 0.0, 0.0, 0.0, 0.0, 0.0, 0.0, 0.0, 0.0, 0.0, 0.0, 0.0, 0.0, 0.0, 0.0, 0.0, 0.0, 0.0, 0.0, 0.0, 0.0, 0.0, 0.0, 0.0, 0.0, 0.0, 0.0, 0.0, 0.0, 0.0])
me_cube_001.use_remesh_fix_poles = True
me_cube_001.use_remesh_preserve_attributes = False
me_cube_001.update()
me_cube_002 = bpy.data.meshes.new('Cube.002')
me_cube_002.from_pydata([(-2.0, 2.0, -0.5), (-2.0, 2.0, 4.5), (-2.0, 8.0, -0.5), (-2.0, 8.0, 4.5), (1.0, 2.0, -0.5), (1.0, 2.0, 4.5), (1.0, 8.0, -0.5), (1.0, 8.0, 4.5)], [], [(0, 1, 3, 2), (2, 3, 7, 6), (6, 7, 5, 4), (4, 5, 1, 0), (2, 6, 4, 0), (7, 3, 1, 5)])
_uv = me_cube_002.uv_layers.new(name='UVMap')
_uv.uv.foreach_set('vector', [0.375, 0.0, 0.625, 0.0, 0.625, 0.25, 0.375, 0.25, 0.375, 0.25, 0.625, 0.25, 0.625, 0.5, 0.375, 0.5, 0.375, 0.5, 0.625, 0.5, 0.625, 0.75, 0.375, 0.75, 0.375, 0.75, 0.625, 0.75, 0.625, 1.0, 0.375, 1.0, 0.125, 0.5, 0.375, 0.5, 0.375, 0.75, 0.125, 0.75, 0.625, 0.5, 0.875, 0.5, 0.875, 0.75, 0.625, 0.75])
me_cube_002.use_remesh_fix_poles = True
me_cube_002.use_remesh_preserve_attributes = False
me_cube_002.update()

# ---- objects
ob_przychodnia = bpy.data.objects.new('przychodnia', me_cube_001)
ob_cube_001 = bpy.data.objects.new('Cube.001', me_cube_002)

# ---- transforms, parenting, visibility, modifiers, constraints
ob_przychodnia.location = (0.0, 0.0, 0.0)
ob_przychodnia.rotation_euler = (0.0, -0.0, -1.571)
ob_cube_001.location = (5.0, 0.0, 1.0)

# ---- collection membership
col_collection.objects.link(ob_przychodnia)
col_collection.objects.link(ob_cube_001)

# ---- scene / render settings (as saved in the file)
scene.frame_start = 1; scene.frame_end = 250; scene.frame_set(1)
scene.render.engine = 'BLENDER_EEVEE_NEXT'
scene.cycles.use_denoising = False
scene.cycles.samples = 128
scene.cycles.sampling_pattern = 'TABULATED_SOBOL'
scene.cycles.use_adaptive_sampling = False
scene.cycles.use_light_tree = False
scene.view_settings.view_transform = 'Filmic'
bpy.context.view_layer.update()

# ---- added for rendering (the .blend has no active camera and no usable light): camera, sun
cam_auto = bpy.data.cameras.new('AutoCamera')
cam_auto.lens = 50.0
cam_auto.sensor_width = 36.0
cam_auto.clip_end = 1000.0
ob_auto_camera = bpy.data.objects.new('AutoCamera', cam_auto)
scene.collection.objects.link(ob_auto_camera)
ob_auto_camera.location = (20.0943, -26.4732, 20.0655)
ob_auto_camera.rotation_euler = (1.09748, -7.21219e-08, 0.694738)
scene.camera = ob_auto_camera
light_auto_sun = bpy.data.lights.new('AutoSun', 'SUN')
light_auto_sun.energy = 3.0
light_auto_sun.angle = 0.0523599
ob_auto_sun = bpy.data.objects.new('AutoSun', light_auto_sun)
scene.collection.objects.link(ob_auto_sun)
ob_auto_sun.rotation_euler = (0.872665, 0.174533, 0.523599)
bpy.context.view_layer.update()
